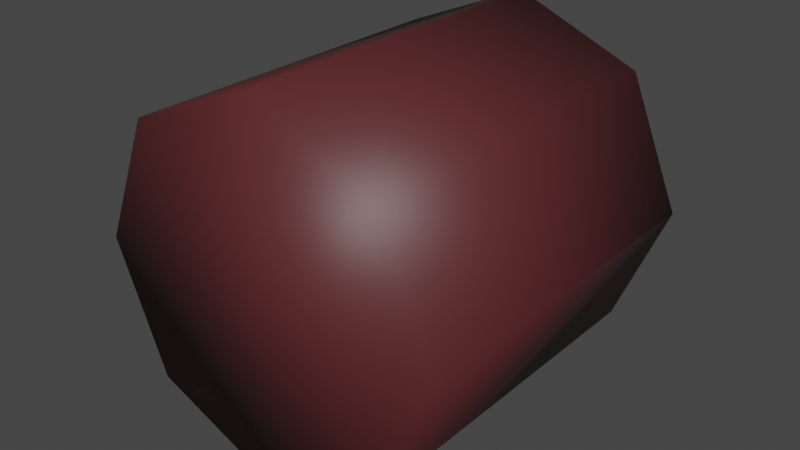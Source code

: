 # Source: M_Wood.blend  (saved by Blender 3.5.10; exported with 4.5.12 LTS)
import bpy
from mathutils import Matrix  # noqa: F401  (used for matrix-valued properties, if any)

bpy.ops.wm.read_factory_settings(use_empty=True)
scene = bpy.context.scene
scene.name = 'Scene'

# ---- collections
col_collection = bpy.data.collections.new('Collection'); scene.collection.children.link(col_collection)

# ---- materials (node trees are filled in below, after node groups)
mat_wood = bpy.data.materials.new('Wood')
mat_wood.use_transparent_shadow = False

# ---- material node trees
mat_wood.use_nodes = True; mat_wood.node_tree.nodes.clear()
_N = mat_wood.node_tree.nodes; _L = mat_wood.node_tree.links
n0 = _N.new('ShaderNodeBsdfPrincipled'); n0.name = 'Principled BSDF'; n0.location = (10, 300)
n0.distribution = 'GGX'
n0.subsurface_method = 'RANDOM_WALK_SKIN'
n0.inputs[0].default_value = (0.09462, 0.01946, 0.02149, 1.0)
n0.inputs[3].default_value = 1.45
n0.inputs[27].default_value = (0.0, 0.0, 0.0, 1.0)
n0.inputs[28].default_value = 1.0
n1 = _N.new('ShaderNodeOutputMaterial'); n1.name = 'Material Output'; n1.location = (300, 300)
_L.new(n0.outputs[0], n1.inputs[0])
n1.is_active_output = True

# ---- world
world_world = bpy.data.worlds.new('World'); scene.world = world_world
world_world.use_nodes = True; world_world.node_tree.nodes.clear()
_N = world_world.node_tree.nodes; _L = world_world.node_tree.links
n0 = _N.new('ShaderNodeOutputWorld'); n0.name = 'World Output'; n0.location = (300, 300)
n1 = _N.new('ShaderNodeBackground'); n1.name = 'Background'; n1.location = (10, 300)
n1.inputs[0].default_value = (0.05088, 0.05088, 0.05088, 1.0)
_L.new(n1.outputs[0], n0.inputs[0])
n0.is_active_output = True
world_world.color = (0.05088, 0.05088, 0.05088)
world_world.use_sun_shadow = False
world_world.sun_shadow_jitter_overblur = 0.0

# ---- meshes
me_cylinder_001 = bpy.data.meshes.new('Cylinder.001')
me_cylinder_001.from_pydata([(-6.059e-09, 0.1868, -0.1868), (-6.059e-09, 0.1868, 0.1868), (0.1321, 0.1321, -0.1868), (0.1321, 0.1321, 0.1868), (0.1868, 1.212e-08, -0.1868), (0.1868, 1.212e-08, 0.1868), (0.1321, -0.1321, -0.1868), (0.1321, -0.1321, 0.1868), (-6.059e-09, -0.1868, -0.1868), (-6.059e-09, -0.1868, 0.1868), (-0.1321, -0.1321, -0.1868), (-0.1321, -0.1321, 0.1868), (-0.1868, 1.212e-08, -0.1868), (-0.1868, 1.212e-08, 0.1868), (-0.1321, 0.1321, -0.1868), (-0.1321, 0.1321, 0.1868)], [], [(0, 1, 3, 2), (2, 3, 5, 4), (4, 5, 7, 6), (6, 7, 9, 8), (8, 9, 11, 10), (10, 11, 13, 12), (3, 1, 15, 13, 11, 9, 7, 5), (12, 13, 15, 14), (14, 15, 1, 0), (0, 2, 4, 6, 8, 10, 12, 14)])
me_cylinder_001.polygons.foreach_set('use_smooth', [True] * 10)
_uv = me_cylinder_001.uv_layers.new(name='UVMap')
_uv.uv.foreach_set('vector', [1.0, 0.5, 1.0, 1.0, 0.875, 1.0, 0.875, 0.5, 0.875, 0.5, 0.875, 1.0, 0.75, 1.0, 0.75, 0.5, 0.75, 0.5, 0.75, 1.0, 0.625, 1.0, 0.625, 0.5, 0.625, 0.5, 0.625, 1.0, 0.5, 1.0, 0.5, 0.5, 0.5, 0.5, 0.5, 1.0, 0.375, 1.0, 0.375, 0.5, 0.375, 0.5, 0.375, 1.0, 0.25, 1.0, 0.25, 0.5, 0.4197, 0.4197, 0.25, 0.49, 0.08029, 0.4197, 0.01, 0.25, 0.08029, 0.08029, 0.25, 0.01, 0.4197, 0.08029, 0.49, 0.25, 0.25, 0.5, 0.25, 1.0, 0.125, 1.0, 0.125, 0.5, 0.125, 0.5, 0.125, 1.0, 0.0, 1.0, 0.0, 0.5, 0.75, 0.49, 0.9197, 0.4197, 0.99, 0.25, 0.9197, 0.08029, 0.75, 0.01, 0.5803, 0.08029, 0.51, 0.25, 0.5803, 0.4197])
me_cylinder_001.materials.append(mat_wood)
me_cylinder_001.update()

# ---- objects
ob_cylinder = bpy.data.objects.new('Cylinder', me_cylinder_001)

# ---- transforms, parenting, visibility, modifiers, constraints
ob_cylinder.location = (0.0, 0.0, 0.0)
ob_cylinder.rotation_euler = (1.571, -0.0, 0.0)

# ---- collection membership
col_collection.objects.link(ob_cylinder)

# ---- scene / render settings (as saved in the file)
scene.frame_start = 1; scene.frame_end = 250; scene.frame_set(1)
scene.render.engine = 'BLENDER_EEVEE_NEXT'
scene.cycles.sampling_pattern = 'TABULATED_SOBOL'
scene.view_settings.view_transform = 'Filmic'
bpy.context.view_layer.update()

# ---- added for rendering (the .blend has no active camera and no usable light): camera, sun
cam_auto = bpy.data.cameras.new('AutoCamera')
cam_auto.lens = 50.0
cam_auto.sensor_width = 36.0
cam_auto.clip_end = 1000.0
ob_auto_camera = bpy.data.objects.new('AutoCamera', cam_auto)
scene.collection.objects.link(ob_auto_camera)
ob_auto_camera.location = (0.598671, -0.718405, 0.478937)
ob_auto_camera.rotation_euler = (1.09748, -7.21219e-08, 0.694738)
scene.camera = ob_auto_camera
light_auto_sun = bpy.data.lights.new('AutoSun', 'SUN')
light_auto_sun.energy = 3.0
light_auto_sun.angle = 0.0523599
ob_auto_sun = bpy.data.objects.new('AutoSun', light_auto_sun)
scene.collection.objects.link(ob_auto_sun)
ob_auto_sun.rotation_euler = (0.872665, 0.174533, 0.523599)
bpy.context.view_layer.update()
